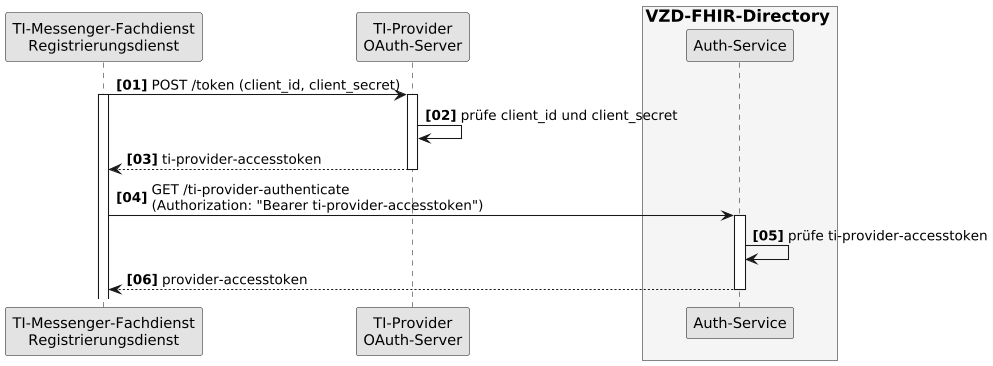

The diagram above was rendered by PlantUML. Its source (embedded in the PNG):
@startuml SequenceDiagram.FHIR-Directory.tim_provider_auth
skinparam dpi 100
skinparam WrapWidth 200
skinparam monochrome true
autonumber "<b>[00]"

participant rd as "TI-Messenger-Fachdienst\nRegistrierungsdienst"
participant oa as "TI-Provider\nOAuth-Server"
box <size:16>VZD-FHIR-Directory</size> #WhiteSmoke
participant fa as "Auth-Service"
end box

rd -> oa: POST /token (client_id, client_secret)
activate rd
activate oa
oa -> oa: prüfe client_id und client_secret
oa --> rd: ti-provider-accesstoken
deactivate oa

rd -> fa: GET /ti-provider-authenticate\n(Authorization: "Bearer ti-provider-accesstoken")
activate fa
fa -> fa: prüfe ti-provider-accesstoken
fa --> rd: provider-accesstoken
deactivate fa

@enduml